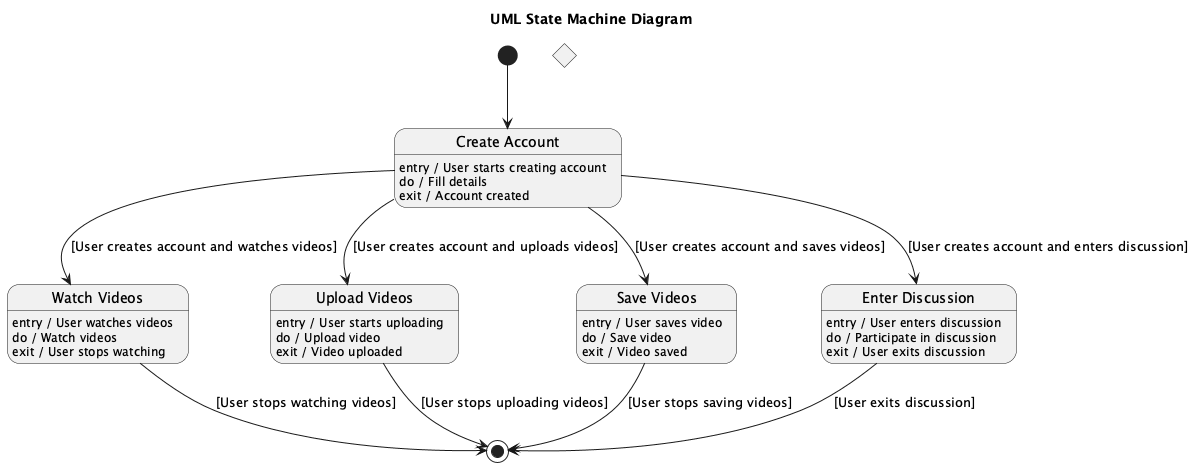

The diagram above was rendered by PlantUML. Its source (embedded in the PNG):
@startuml
title UML State Machine Diagram

state "Create Account" as CreateAccount
CreateAccount : entry / User starts creating account
CreateAccount : do / Fill details
CreateAccount : exit / Account created

state "Watch Videos" as WatchVideos
WatchVideos : entry / User watches videos
WatchVideos : do / Watch videos
WatchVideos : exit / User stops watching

state "Upload Videos" as UploadVideos
UploadVideos : entry / User starts uploading
UploadVideos : do / Upload video
UploadVideos : exit / Video uploaded

state "Save Videos" as SaveVideos
SaveVideos : entry / User saves video
SaveVideos : do / Save video
SaveVideos : exit / Video saved

state "Enter Discussion" as EnterDiscussion
EnterDiscussion : entry / User enters discussion
EnterDiscussion : do / Participate in discussion
EnterDiscussion : exit / User exits discussion

state "Idle" <<choice>>

[*] --> CreateAccount

CreateAccount --> WatchVideos : [User creates account and watches videos]
CreateAccount --> UploadVideos : [User creates account and uploads videos]
CreateAccount --> SaveVideos : [User creates account and saves videos]
CreateAccount --> EnterDiscussion : [User creates account and enters discussion]

WatchVideos --> [*] : [User stops watching videos]

UploadVideos --> [*] : [User stops uploading videos]

SaveVideos --> [*] : [User stops saving videos]

EnterDiscussion --> [*] : [User exits discussion]

@enduml